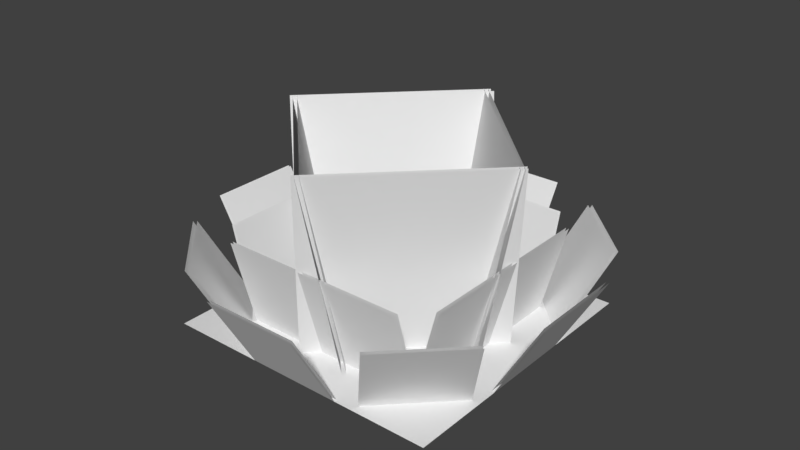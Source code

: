 # Source: minion_goal.blend  (saved by Blender 2.79.0; exported with 4.5.12 LTS)
import bpy
from mathutils import Matrix  # noqa: F401  (used for matrix-valued properties, if any)

bpy.ops.wm.read_factory_settings(use_empty=True)
scene = bpy.context.scene
scene.name = 'Scene'

# ---- collections
col_collection_1 = bpy.data.collections.new('Collection 1'); scene.collection.children.link(col_collection_1)

# ---- materials (node trees are filled in below, after node groups)
mat_material = bpy.data.materials.new('Material')
mat_material.alpha_threshold = 0.0
mat_material.use_transparent_shadow = False
mat_material.roughness = 0.5
mat_material.line_color = (0.0, 0.0, 0.0, 1.0)

# ---- material node trees

# ---- world
world_world = bpy.data.worlds.new('World'); scene.world = world_world
world_world.color = (0.05088, 0.05088, 0.05088)
world_world.use_sun_shadow = False
world_world.sun_shadow_jitter_overblur = 0.0
world_world.cycles.sampling_method = 'MANUAL'

# ---- meshes
me_cube = bpy.data.meshes.new('Cube')
me_cube.from_pydata([(0.6567, 0.1667, 0.2887), (0.49, 0.1667, 2.021e-08), (0.6567, -0.1667, 0.2887), (0.49, -0.1667, -3.383e-10), (-0.5, -0.5, 0.0), (0.5, -0.5, 0.0), (-0.5, 0.5, 0.0), (0.5, 0.5, 0.0), (-0.49, -0.1667, -4.007e-08), (-0.6567, -0.1667, 0.2887), (-0.49, 0.1667, 2.021e-08), (-0.6567, 0.1667, 0.2887), (-0.1667, 0.6567, 0.2887), (-0.1667, 0.49, 1.987e-08), (0.1667, 0.6567, 0.2887), (0.1667, 0.49, 0.0), (0.1667, -0.49, -3.974e-08), (0.1667, -0.6567, 0.2887), (-0.1667, -0.49, 1.987e-08), (-0.1667, -0.6567, 0.2887), (0.3436, 0.5793, 0.2887), (0.2257, 0.4614, 1.987e-08), (0.5793, 0.3436, 0.2887), (0.4614, 0.2257, 0.0), (-0.2257, -0.4614, -3.974e-08), (-0.3436, -0.5793, 0.2887), (-0.4614, -0.2257, 1.987e-08), (-0.5793, -0.3436, 0.2887), (-0.5793, 0.3436, 0.2887), (-0.4614, 0.2257, 1.987e-08), (-0.3436, 0.5793, 0.2887), (-0.2257, 0.4614, 0.0), (0.4614, -0.2257, -3.974e-08), (0.5793, -0.3436, 0.2887), (0.2257, -0.4614, 1.987e-08), (0.3436, -0.5793, 0.2887), (-0.3333, -0.3233, 1.916e-17), (0.3333, -0.3233, -1.916e-17), (-0.3333, -0.4096, 0.322), (0.3333, -0.4096, 0.322), (0.3333, 0.3233, -1.028e-08), (-0.3333, 0.3233, 1.543e-08), (0.3333, 0.4096, 0.322), (-0.3333, 0.4096, 0.322), (0.3233, -0.3333, 3.616e-09), (0.3233, 0.3333, -3.616e-09), (0.4096, -0.3333, 0.322), (0.4096, 0.3333, 0.322), (-0.3233, 0.3333, 2.21e-08), (-0.3233, -0.3333, 1.39e-08), (-0.4096, 0.3333, 0.322), (-0.4096, -0.3333, 0.322), (0.4549, 0.01653, 0.6565), (-0.01653, -0.4549, 0.6565), (0.373, 0.09839, -3.45e-09), (-0.09839, -0.373, -3.45e-09), (-0.4449, -0.01653, 0.6565), (0.02653, 0.4549, 0.6565), (-0.363, -0.09839, -3.45e-09), (0.1084, 0.373, -3.45e-09), (-0.01653, 0.4549, 0.6565), (0.4549, -0.01653, 0.6565), (-0.09839, 0.373, -3.45e-09), (0.373, -0.09839, -3.45e-09), (0.01653, -0.4549, 0.6565), (-0.4549, 0.01653, 0.6565), (0.09839, -0.373, -3.45e-09), (-0.373, 0.09839, -3.45e-09), (0.6667, 0.1667, 0.2887), (0.5, 0.1667, 2.021e-08), (0.6667, -0.1667, 0.2887), (0.5, -0.1667, -3.383e-10), (-0.5, -0.1667, -4.007e-08), (-0.6667, -0.1667, 0.2887), (-0.5, 0.1667, 2.021e-08), (-0.6667, 0.1667, 0.2887), (-0.1667, 0.6667, 0.2887), (-0.1667, 0.5, 1.987e-08), (0.1667, 0.6667, 0.2887), (0.1667, 0.5, 0.0), (0.1667, -0.5, -3.974e-08), (0.1667, -0.6667, 0.2887), (-0.1667, -0.5, 1.987e-08), (-0.1667, -0.6667, 0.2887), (0.3536, 0.5893, 0.2887), (0.2357, 0.4714, 1.987e-08), (0.5893, 0.3536, 0.2887), (0.4714, 0.2357, 0.0), (-0.2357, -0.4714, -3.974e-08), (-0.3536, -0.5893, 0.2887), (-0.4714, -0.2357, 1.987e-08), (-0.5893, -0.3536, 0.2887), (-0.5893, 0.3536, 0.2887), (-0.4714, 0.2357, 1.987e-08), (-0.3536, 0.5893, 0.2887), (-0.2357, 0.4714, 0.0), (0.4714, -0.2357, -3.974e-08), (0.5893, -0.3536, 0.2887), (0.2357, -0.4714, 1.987e-08), (0.3536, -0.5893, 0.2887), (-0.3333, -0.3333, 1.916e-17), (0.3333, -0.3333, -1.916e-17), (-0.3333, -0.4196, 0.322), (0.3333, -0.4196, 0.322), (0.3333, 0.3333, -1.028e-08), (-0.3333, 0.3333, 1.543e-08), (0.3333, 0.4196, 0.322), (-0.3333, 0.4196, 0.322), (0.3333, -0.3333, 3.616e-09), (0.3333, 0.3333, -3.616e-09), (0.4196, -0.3333, 0.322), (0.4196, 0.3333, 0.322), (-0.3333, 0.3333, 2.21e-08), (-0.3333, -0.3333, 1.39e-08), (-0.4196, 0.3333, 0.322), (-0.4196, -0.3333, 0.322), (0.4649, 0.00653, 0.6565), (-0.00653, -0.4649, 0.6565), (0.383, 0.08839, -3.45e-09), (-0.08839, -0.383, -3.45e-09), (-0.4649, -0.00653, 0.6565), (0.00653, 0.4649, 0.6565), (-0.383, -0.08839, -3.45e-09), (0.08839, 0.383, -3.45e-09), (-0.00653, 0.4649, 0.6565), (0.4649, -0.00653, 0.6565), (-0.08839, 0.383, -3.45e-09), (0.383, -0.08839, -3.45e-09), (0.00653, -0.4649, 0.6565), (-0.4649, 0.00653, 0.6565), (0.08839, -0.383, -3.45e-09), (-0.383, 0.08839, -3.45e-09)], [], [(3, 2, 0, 1), (4, 5, 7, 6), (8, 10, 11, 9), (15, 14, 12, 13), (16, 18, 19, 17), (23, 22, 20, 21), (24, 26, 27, 25), (31, 30, 28, 29), (32, 34, 35, 33), (36, 38, 39, 37), (40, 42, 43, 41), (44, 46, 47, 45), (48, 50, 51, 49), (55, 53, 52, 54), (59, 57, 56, 58), (63, 61, 60, 62), (67, 65, 64, 66), (71, 69, 68, 70), (72, 73, 75, 74), (79, 77, 76, 78), (80, 81, 83, 82), (87, 85, 84, 86), (88, 89, 91, 90), (95, 93, 92, 94), (96, 97, 99, 98), (100, 101, 103, 102), (104, 105, 107, 106), (108, 109, 111, 110), (112, 113, 115, 114), (119, 118, 116, 117), (123, 122, 120, 121), (127, 126, 124, 125), (131, 130, 128, 129)])
_uv = me_cube.uv_layers.new(name='UVMap')
_uv.uv.foreach_set('vector', [0.375, 0.5312, 0.375, 0.5625, 0.3437, 0.5625, 0.3437, 0.5312, 0.2812, 0.4375, 0.375, 0.4375, 0.375, 0.5312, 0.2812, 0.5312, 0.3437, 0.5312, 0.375, 0.5312, 0.375, 0.5625, 0.3437, 0.5625, 0.375, 0.5312, 0.375, 0.5625, 0.3438, 0.5625, 0.3438, 0.5312, 0.375, 0.5312, 0.3438, 0.5312, 0.3438, 0.5625, 0.375, 0.5625, 0.375, 0.5312, 0.375, 0.5625, 0.3437, 0.5625, 0.3437, 0.5312, 0.3437, 0.5312, 0.375, 0.5312, 0.375, 0.5625, 0.3437, 0.5625, 0.375, 0.5312, 0.375, 0.5625, 0.3438, 0.5625, 0.3438, 0.5312, 0.375, 0.5312, 0.3438, 0.5312, 0.3438, 0.5625, 0.375, 0.5625, 0.2812, 0.5312, 0.2812, 0.5625, 0.3438, 0.5625, 0.3438, 0.5312, 0.3438, 0.5313, 0.3438, 0.5625, 0.2813, 0.5625, 0.2813, 0.5313, 0.2813, 0.5313, 0.2813, 0.5625, 0.3438, 0.5625, 0.3438, 0.5313, 0.3438, 0.5313, 0.3438, 0.5625, 0.2813, 0.5625, 0.2813, 0.5313, 0.375, 0.5, 0.375, 0.5625, 0.4375, 0.5625, 0.4375, 0.5, 0.375, 0.5, 0.375, 0.5625, 0.4375, 0.5625, 0.4375, 0.5, 0.375, 0.5, 0.375, 0.5625, 0.4375, 0.5625, 0.4375, 0.5, 0.375, 0.5, 0.375, 0.5625, 0.4375, 0.5625, 0.4375, 0.5, 0.375, 0.5312, 0.3437, 0.5312, 0.3437, 0.5625, 0.375, 0.5625, 0.3437, 0.5312, 0.3437, 0.5625, 0.375, 0.5625, 0.375, 0.5312, 0.375, 0.5312, 0.3438, 0.5312, 0.3438, 0.5625, 0.375, 0.5625, 0.375, 0.5312, 0.375, 0.5625, 0.3438, 0.5625, 0.3438, 0.5312, 0.375, 0.5312, 0.3437, 0.5312, 0.3437, 0.5625, 0.375, 0.5625, 0.3437, 0.5312, 0.3437, 0.5625, 0.375, 0.5625, 0.375, 0.5312, 0.375, 0.5312, 0.3438, 0.5312, 0.3438, 0.5625, 0.375, 0.5625, 0.375, 0.5312, 0.375, 0.5625, 0.3438, 0.5625, 0.3438, 0.5312, 0.2812, 0.5312, 0.3438, 0.5312, 0.3438, 0.5625, 0.2812, 0.5625, 0.3438, 0.5313, 0.2813, 0.5313, 0.2813, 0.5625, 0.3438, 0.5625, 0.2813, 0.5313, 0.3438, 0.5313, 0.3438, 0.5625, 0.2813, 0.5625, 0.3438, 0.5313, 0.2813, 0.5313, 0.2813, 0.5625, 0.3438, 0.5625, 0.375, 0.5, 0.4375, 0.5, 0.4375, 0.5625, 0.375, 0.5625, 0.375, 0.5, 0.4375, 0.5, 0.4375, 0.5625, 0.375, 0.5625, 0.375, 0.5, 0.4375, 0.5, 0.4375, 0.5625, 0.375, 0.5625, 0.375, 0.5, 0.4375, 0.5, 0.4375, 0.5625, 0.375, 0.5625])
me_cube.materials.append(mat_material)
me_cube.use_remesh_preserve_volume = False
me_cube.use_remesh_preserve_attributes = False
me_cube.use_mirror_vertex_groups = False
me_cube.auto_texspace = False
me_cube.update()
arm_armature = bpy.data.armatures.new('Armature')  # bones are not reproduced

# ---- objects
ob_armature = bpy.data.objects.new('Armature', arm_armature)
ob_cube = bpy.data.objects.new('Cube', me_cube)

# ---- transforms, parenting, visibility, modifiers, constraints
ob_armature.location = (0.0, 0.0, 0.0)
ob_armature.lineart.crease_threshold = 0.0
ob_cube.parent = ob_armature
ob_cube.location = (0.0, 0.0, 0.0)
ob_cube.lock_rotations_4d = False
ob_cube.empty_display_type = 'ARROWS'
ob_cube.show_texture_space = True
ob_cube.lineart.crease_threshold = 0.0
_vg = ob_cube.vertex_groups.new(name='small_spikes_top')
_vg.add([0, 2, 9, 11, 12, 14, 17, 19, 20, 22, 25, 27, 28, 30, 33, 35, 68, 70, 73, 75, 76, 78, 81, 83, 84, 86, 89, 91, 92, 94, 97, 99], 1.0, 'REPLACE')
_vg = ob_cube.vertex_groups.new(name='medium_spikes_top')
_vg.add([38, 39, 42, 43, 46, 47, 50, 51, 102, 103, 106, 107, 110, 111, 114, 115], 1.0, 'REPLACE')
_vg = ob_cube.vertex_groups.new(name='big_spikes_top')
_vg.add([52, 53, 56, 57, 60, 61, 64, 65, 116, 117, 120, 121, 124, 125, 128, 129], 1.0, 'REPLACE')
_vg = ob_cube.vertex_groups.new(name='big_spikes_bottom')
_vg.add([54, 55, 58, 59, 62, 63, 66, 67, 118, 119, 122, 123, 126, 127, 130, 131], 1.0, 'REPLACE')
_vg = ob_cube.vertex_groups.new(name='medium_spikes_bottom')
_vg.add([36, 37, 40, 41, 44, 45, 48, 49, 100, 101, 104, 105, 108, 109, 112, 113], 1.0, 'REPLACE')
_vg = ob_cube.vertex_groups.new(name='small_spikes_bottom')
_vg.add([1, 3, 8, 10, 13, 15, 16, 18, 21, 23, 24, 26, 29, 31, 32, 34, 69, 71, 72, 74, 77, 79, 80, 82, 85, 87, 88, 90, 93, 95, 96, 98], 1.0, 'REPLACE')
_vg = ob_cube.vertex_groups.new(name='base')
_vg.add([4, 5, 6, 7], 1.0, 'REPLACE')
_m = ob_cube.modifiers.new('Armature', 'ARMATURE')
_m.object = ob_armature

# ---- collection membership
col_collection_1.objects.link(ob_armature)
col_collection_1.objects.link(ob_cube)

# ---- scene / render settings (as saved in the file)
scene.frame_start = 1; scene.frame_end = 119; scene.frame_set(1)
scene.render.engine = 'BLENDER_EEVEE_NEXT'
scene.render.resolution_percentage = 50
scene.render.fps = 60
scene.render.dither_intensity = 0.0
scene.cycles.use_denoising = False
scene.cycles.samples = 128
scene.cycles.sampling_pattern = 'TABULATED_SOBOL'
scene.cycles.use_adaptive_sampling = False
scene.cycles.use_light_tree = False
scene.cycles.blur_glossy = 0.0
scene.cycles.sample_clamp_indirect = 0.0
scene.view_settings.view_transform = 'Standard'
bpy.context.view_layer.update()

# ---- added for rendering (the .blend has no active camera and no usable light): camera, sun
cam_auto = bpy.data.cameras.new('AutoCamera')
cam_auto.lens = 50.0
cam_auto.sensor_width = 36.0
cam_auto.clip_end = 1000.0
ob_auto_camera = bpy.data.objects.new('AutoCamera', cam_auto)
scene.collection.objects.link(ob_auto_camera)
ob_auto_camera.location = (2.01293, -2.41551, 1.93861)
ob_auto_camera.rotation_euler = (1.09748, -7.21219e-08, 0.694738)
scene.camera = ob_auto_camera
light_auto_sun = bpy.data.lights.new('AutoSun', 'SUN')
light_auto_sun.energy = 3.0
light_auto_sun.angle = 0.0523599
ob_auto_sun = bpy.data.objects.new('AutoSun', light_auto_sun)
scene.collection.objects.link(ob_auto_sun)
ob_auto_sun.rotation_euler = (0.872665, 0.174533, 0.523599)
bpy.context.view_layer.update()
